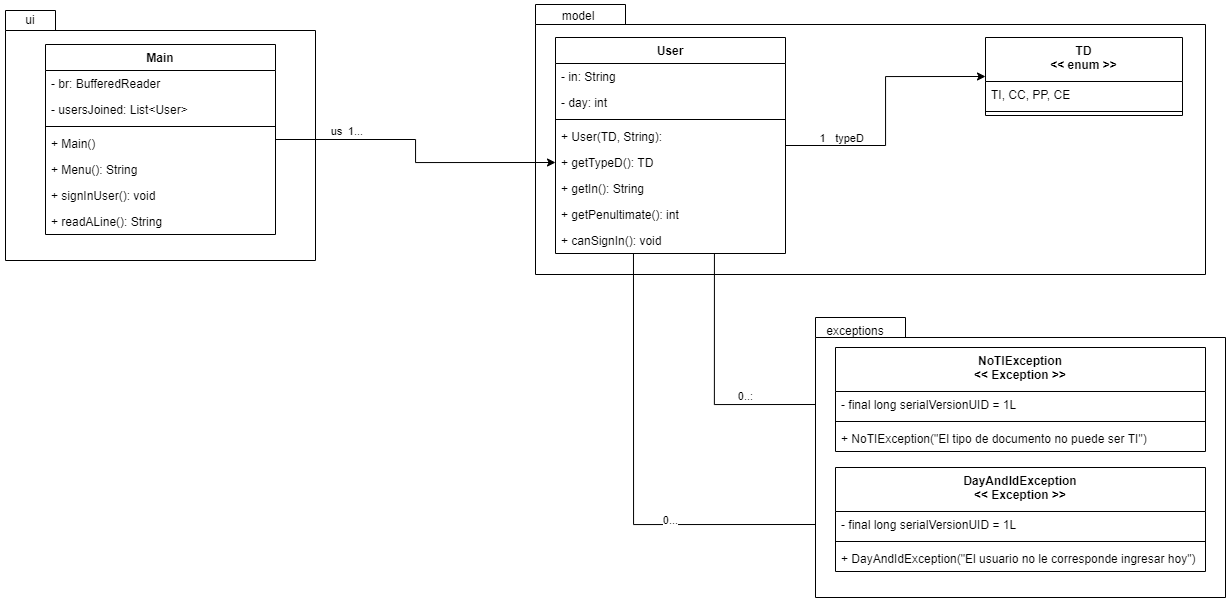

The diagram above was exported from draw.io. Its source (the exported page's mxGraphModel, read from the mxfile embedded in the PNG):
<mxGraphModel dx="2675" dy="567" grid="1" gridSize="10" guides="1" tooltips="1" connect="1" arrows="1" fold="1" page="1" pageScale="1" pageWidth="827" pageHeight="1169" math="0" shadow="0">
  <root>
    <mxCell id="0" />
    <mxCell id="1" parent="0" />
    <mxCell id="ymy47A_KCnwilzwSXrFA-35" value="" style="shape=folder;fontStyle=1;spacingTop=10;tabWidth=50;tabHeight=20;tabPosition=left;html=1;" vertex="1" parent="1">
      <mxGeometry x="-1310" y="450" width="310" height="250" as="geometry" />
    </mxCell>
    <mxCell id="ymy47A_KCnwilzwSXrFA-30" value="" style="shape=folder;fontStyle=1;spacingTop=10;tabWidth=90;tabHeight=20;tabPosition=left;html=1;" vertex="1" parent="1">
      <mxGeometry x="-780" y="444" width="670" height="270" as="geometry" />
    </mxCell>
    <mxCell id="svylWSgorgewVEkvFQ7W-18" style="edgeStyle=orthogonalEdgeStyle;rounded=0;orthogonalLoop=1;jettySize=auto;html=1;entryX=0;entryY=0.5;entryDx=0;entryDy=0;" parent="1" source="svylWSgorgewVEkvFQ7W-1" target="svylWSgorgewVEkvFQ7W-8" edge="1">
      <mxGeometry relative="1" as="geometry" />
    </mxCell>
    <mxCell id="svylWSgorgewVEkvFQ7W-19" value="typeD" style="edgeLabel;html=1;align=center;verticalAlign=middle;resizable=0;points=[];" parent="svylWSgorgewVEkvFQ7W-18" vertex="1" connectable="0">
      <mxGeometry x="0.4935" y="1" relative="1" as="geometry">
        <mxPoint x="-69" y="62" as="offset" />
      </mxGeometry>
    </mxCell>
    <mxCell id="svylWSgorgewVEkvFQ7W-20" value="1" style="edgeLabel;html=1;align=center;verticalAlign=middle;resizable=0;points=[];" parent="svylWSgorgewVEkvFQ7W-18" vertex="1" connectable="0">
      <mxGeometry x="-0.3577" y="1" relative="1" as="geometry">
        <mxPoint x="-49" y="-7" as="offset" />
      </mxGeometry>
    </mxCell>
    <mxCell id="ymy47A_KCnwilzwSXrFA-24" style="edgeStyle=orthogonalEdgeStyle;rounded=0;orthogonalLoop=1;jettySize=auto;html=1;entryX=0;entryY=0.5;entryDx=0;entryDy=0;exitX=0.691;exitY=1;exitDx=0;exitDy=0;exitPerimeter=0;" edge="1" parent="1" source="ymy47A_KCnwilzwSXrFA-4" target="ymy47A_KCnwilzwSXrFA-16">
      <mxGeometry relative="1" as="geometry" />
    </mxCell>
    <mxCell id="ymy47A_KCnwilzwSXrFA-26" value="0..:" style="edgeLabel;html=1;align=center;verticalAlign=middle;resizable=0;points=[];" vertex="1" connectable="0" parent="ymy47A_KCnwilzwSXrFA-24">
      <mxGeometry x="0.1273" y="2" relative="1" as="geometry">
        <mxPoint x="29" y="-7" as="offset" />
      </mxGeometry>
    </mxCell>
    <mxCell id="ymy47A_KCnwilzwSXrFA-25" style="edgeStyle=orthogonalEdgeStyle;rounded=0;orthogonalLoop=1;jettySize=auto;html=1;entryX=0;entryY=0.5;entryDx=0;entryDy=0;exitX=0.339;exitY=1;exitDx=0;exitDy=0;exitPerimeter=0;" edge="1" parent="1" source="ymy47A_KCnwilzwSXrFA-4" target="ymy47A_KCnwilzwSXrFA-20">
      <mxGeometry relative="1" as="geometry" />
    </mxCell>
    <mxCell id="ymy47A_KCnwilzwSXrFA-27" value="0..." style="edgeLabel;html=1;align=center;verticalAlign=middle;resizable=0;points=[];" vertex="1" connectable="0" parent="ymy47A_KCnwilzwSXrFA-25">
      <mxGeometry x="0.298" relative="1" as="geometry">
        <mxPoint y="-5" as="offset" />
      </mxGeometry>
    </mxCell>
    <mxCell id="svylWSgorgewVEkvFQ7W-1" value="User" style="swimlane;fontStyle=1;align=center;verticalAlign=top;childLayout=stackLayout;horizontal=1;startSize=26;horizontalStack=0;resizeParent=1;resizeParentMax=0;resizeLast=0;collapsible=1;marginBottom=0;" parent="1" vertex="1">
      <mxGeometry x="-760" y="477" width="230" height="216" as="geometry" />
    </mxCell>
    <mxCell id="svylWSgorgewVEkvFQ7W-7" value="- in: String" style="text;strokeColor=none;fillColor=none;align=left;verticalAlign=top;spacingLeft=4;spacingRight=4;overflow=hidden;rotatable=0;points=[[0,0.5],[1,0.5]];portConstraint=eastwest;" parent="svylWSgorgewVEkvFQ7W-1" vertex="1">
      <mxGeometry y="26" width="230" height="26" as="geometry" />
    </mxCell>
    <mxCell id="ymy47A_KCnwilzwSXrFA-1" value="- day: int" style="text;strokeColor=none;fillColor=none;align=left;verticalAlign=top;spacingLeft=4;spacingRight=4;overflow=hidden;rotatable=0;points=[[0,0.5],[1,0.5]];portConstraint=eastwest;" vertex="1" parent="svylWSgorgewVEkvFQ7W-1">
      <mxGeometry y="52" width="230" height="26" as="geometry" />
    </mxCell>
    <mxCell id="svylWSgorgewVEkvFQ7W-2" value="" style="line;strokeWidth=1;fillColor=none;align=left;verticalAlign=middle;spacingTop=-1;spacingLeft=3;spacingRight=3;rotatable=0;labelPosition=right;points=[];portConstraint=eastwest;" parent="svylWSgorgewVEkvFQ7W-1" vertex="1">
      <mxGeometry y="78" width="230" height="8" as="geometry" />
    </mxCell>
    <mxCell id="svylWSgorgewVEkvFQ7W-5" value="+ User(TD, String):" style="text;strokeColor=none;fillColor=none;align=left;verticalAlign=top;spacingLeft=4;spacingRight=4;overflow=hidden;rotatable=0;points=[[0,0.5],[1,0.5]];portConstraint=eastwest;" parent="svylWSgorgewVEkvFQ7W-1" vertex="1">
      <mxGeometry y="86" width="230" height="26" as="geometry" />
    </mxCell>
    <mxCell id="ymy47A_KCnwilzwSXrFA-2" value="+ getTypeD(): TD" style="text;strokeColor=none;fillColor=none;align=left;verticalAlign=top;spacingLeft=4;spacingRight=4;overflow=hidden;rotatable=0;points=[[0,0.5],[1,0.5]];portConstraint=eastwest;" vertex="1" parent="svylWSgorgewVEkvFQ7W-1">
      <mxGeometry y="112" width="230" height="26" as="geometry" />
    </mxCell>
    <mxCell id="ymy47A_KCnwilzwSXrFA-3" value="+ getIn(): String" style="text;strokeColor=none;fillColor=none;align=left;verticalAlign=top;spacingLeft=4;spacingRight=4;overflow=hidden;rotatable=0;points=[[0,0.5],[1,0.5]];portConstraint=eastwest;" vertex="1" parent="svylWSgorgewVEkvFQ7W-1">
      <mxGeometry y="138" width="230" height="26" as="geometry" />
    </mxCell>
    <mxCell id="ymy47A_KCnwilzwSXrFA-5" value="+ getPenultimate(): int" style="text;strokeColor=none;fillColor=none;align=left;verticalAlign=top;spacingLeft=4;spacingRight=4;overflow=hidden;rotatable=0;points=[[0,0.5],[1,0.5]];portConstraint=eastwest;" vertex="1" parent="svylWSgorgewVEkvFQ7W-1">
      <mxGeometry y="164" width="230" height="26" as="geometry" />
    </mxCell>
    <mxCell id="ymy47A_KCnwilzwSXrFA-4" value="+ canSignIn(): void" style="text;strokeColor=none;fillColor=none;align=left;verticalAlign=top;spacingLeft=4;spacingRight=4;overflow=hidden;rotatable=0;points=[[0,0.5],[1,0.5]];portConstraint=eastwest;" vertex="1" parent="svylWSgorgewVEkvFQ7W-1">
      <mxGeometry y="190" width="230" height="26" as="geometry" />
    </mxCell>
    <mxCell id="svylWSgorgewVEkvFQ7W-8" value="TD&#10;&lt;&lt; enum &gt;&gt;" style="swimlane;fontStyle=1;align=center;verticalAlign=top;childLayout=stackLayout;horizontal=1;startSize=44;horizontalStack=0;resizeParent=1;resizeParentMax=0;resizeLast=0;collapsible=1;marginBottom=0;" parent="1" vertex="1">
      <mxGeometry x="-330" y="477" width="197" height="78" as="geometry" />
    </mxCell>
    <mxCell id="svylWSgorgewVEkvFQ7W-9" value="TI, CC, PP, CE" style="text;strokeColor=none;fillColor=none;align=left;verticalAlign=top;spacingLeft=4;spacingRight=4;overflow=hidden;rotatable=0;points=[[0,0.5],[1,0.5]];portConstraint=eastwest;" parent="svylWSgorgewVEkvFQ7W-8" vertex="1">
      <mxGeometry y="44" width="197" height="26" as="geometry" />
    </mxCell>
    <mxCell id="svylWSgorgewVEkvFQ7W-10" value="" style="line;strokeWidth=1;fillColor=none;align=left;verticalAlign=middle;spacingTop=-1;spacingLeft=3;spacingRight=3;rotatable=0;labelPosition=right;points=[];portConstraint=eastwest;" parent="svylWSgorgewVEkvFQ7W-8" vertex="1">
      <mxGeometry y="70" width="197" height="8" as="geometry" />
    </mxCell>
    <mxCell id="ymy47A_KCnwilzwSXrFA-32" style="edgeStyle=orthogonalEdgeStyle;rounded=0;orthogonalLoop=1;jettySize=auto;html=1;entryX=0;entryY=0.5;entryDx=0;entryDy=0;" edge="1" parent="1" source="ymy47A_KCnwilzwSXrFA-6" target="ymy47A_KCnwilzwSXrFA-2">
      <mxGeometry relative="1" as="geometry" />
    </mxCell>
    <mxCell id="ymy47A_KCnwilzwSXrFA-33" value="us" style="edgeLabel;html=1;align=center;verticalAlign=middle;resizable=0;points=[];" vertex="1" connectable="0" parent="ymy47A_KCnwilzwSXrFA-32">
      <mxGeometry x="-0.4136" y="-2" relative="1" as="geometry">
        <mxPoint x="-29" y="-11" as="offset" />
      </mxGeometry>
    </mxCell>
    <mxCell id="ymy47A_KCnwilzwSXrFA-34" value="1..." style="edgeLabel;html=1;align=center;verticalAlign=middle;resizable=0;points=[];" vertex="1" connectable="0" parent="ymy47A_KCnwilzwSXrFA-32">
      <mxGeometry x="-0.4026" relative="1" as="geometry">
        <mxPoint x="-11" y="-9" as="offset" />
      </mxGeometry>
    </mxCell>
    <mxCell id="ymy47A_KCnwilzwSXrFA-6" value="Main" style="swimlane;fontStyle=1;align=center;verticalAlign=top;childLayout=stackLayout;horizontal=1;startSize=26;horizontalStack=0;resizeParent=1;resizeParentMax=0;resizeLast=0;collapsible=1;marginBottom=0;" vertex="1" parent="1">
      <mxGeometry x="-1270" y="484" width="230" height="190" as="geometry" />
    </mxCell>
    <mxCell id="ymy47A_KCnwilzwSXrFA-7" value="- br: BufferedReader" style="text;strokeColor=none;fillColor=none;align=left;verticalAlign=top;spacingLeft=4;spacingRight=4;overflow=hidden;rotatable=0;points=[[0,0.5],[1,0.5]];portConstraint=eastwest;" vertex="1" parent="ymy47A_KCnwilzwSXrFA-6">
      <mxGeometry y="26" width="230" height="26" as="geometry" />
    </mxCell>
    <mxCell id="ymy47A_KCnwilzwSXrFA-8" value="- usersJoined: List&lt;User&gt;" style="text;strokeColor=none;fillColor=none;align=left;verticalAlign=top;spacingLeft=4;spacingRight=4;overflow=hidden;rotatable=0;points=[[0,0.5],[1,0.5]];portConstraint=eastwest;" vertex="1" parent="ymy47A_KCnwilzwSXrFA-6">
      <mxGeometry y="52" width="230" height="26" as="geometry" />
    </mxCell>
    <mxCell id="ymy47A_KCnwilzwSXrFA-9" value="" style="line;strokeWidth=1;fillColor=none;align=left;verticalAlign=middle;spacingTop=-1;spacingLeft=3;spacingRight=3;rotatable=0;labelPosition=right;points=[];portConstraint=eastwest;" vertex="1" parent="ymy47A_KCnwilzwSXrFA-6">
      <mxGeometry y="78" width="230" height="8" as="geometry" />
    </mxCell>
    <mxCell id="ymy47A_KCnwilzwSXrFA-10" value="+ Main()" style="text;strokeColor=none;fillColor=none;align=left;verticalAlign=top;spacingLeft=4;spacingRight=4;overflow=hidden;rotatable=0;points=[[0,0.5],[1,0.5]];portConstraint=eastwest;" vertex="1" parent="ymy47A_KCnwilzwSXrFA-6">
      <mxGeometry y="86" width="230" height="26" as="geometry" />
    </mxCell>
    <mxCell id="ymy47A_KCnwilzwSXrFA-11" value="+ Menu(): String" style="text;strokeColor=none;fillColor=none;align=left;verticalAlign=top;spacingLeft=4;spacingRight=4;overflow=hidden;rotatable=0;points=[[0,0.5],[1,0.5]];portConstraint=eastwest;" vertex="1" parent="ymy47A_KCnwilzwSXrFA-6">
      <mxGeometry y="112" width="230" height="26" as="geometry" />
    </mxCell>
    <mxCell id="ymy47A_KCnwilzwSXrFA-12" value="+ signInUser(): void" style="text;strokeColor=none;fillColor=none;align=left;verticalAlign=top;spacingLeft=4;spacingRight=4;overflow=hidden;rotatable=0;points=[[0,0.5],[1,0.5]];portConstraint=eastwest;" vertex="1" parent="ymy47A_KCnwilzwSXrFA-6">
      <mxGeometry y="138" width="230" height="26" as="geometry" />
    </mxCell>
    <mxCell id="ymy47A_KCnwilzwSXrFA-13" value="+ readALine(): String" style="text;strokeColor=none;fillColor=none;align=left;verticalAlign=top;spacingLeft=4;spacingRight=4;overflow=hidden;rotatable=0;points=[[0,0.5],[1,0.5]];portConstraint=eastwest;" vertex="1" parent="ymy47A_KCnwilzwSXrFA-6">
      <mxGeometry y="164" width="230" height="26" as="geometry" />
    </mxCell>
    <mxCell id="ymy47A_KCnwilzwSXrFA-28" value="" style="shape=folder;fontStyle=1;spacingTop=10;tabWidth=90;tabHeight=20;tabPosition=left;html=1;" vertex="1" parent="1">
      <mxGeometry x="-500" y="757" width="410" height="280" as="geometry" />
    </mxCell>
    <mxCell id="ymy47A_KCnwilzwSXrFA-15" value="NoTIException&#10;&lt;&lt; Exception &gt;&gt;" style="swimlane;fontStyle=1;align=center;verticalAlign=top;childLayout=stackLayout;horizontal=1;startSize=44;horizontalStack=0;resizeParent=1;resizeParentMax=0;resizeLast=0;collapsible=1;marginBottom=0;" vertex="1" parent="1">
      <mxGeometry x="-480" y="787" width="370" height="104" as="geometry" />
    </mxCell>
    <mxCell id="ymy47A_KCnwilzwSXrFA-16" value="- final long serialVersionUID = 1L" style="text;strokeColor=none;fillColor=none;align=left;verticalAlign=top;spacingLeft=4;spacingRight=4;overflow=hidden;rotatable=0;points=[[0,0.5],[1,0.5]];portConstraint=eastwest;" vertex="1" parent="ymy47A_KCnwilzwSXrFA-15">
      <mxGeometry y="44" width="370" height="26" as="geometry" />
    </mxCell>
    <mxCell id="ymy47A_KCnwilzwSXrFA-17" value="" style="line;strokeWidth=1;fillColor=none;align=left;verticalAlign=middle;spacingTop=-1;spacingLeft=3;spacingRight=3;rotatable=0;labelPosition=right;points=[];portConstraint=eastwest;" vertex="1" parent="ymy47A_KCnwilzwSXrFA-15">
      <mxGeometry y="70" width="370" height="8" as="geometry" />
    </mxCell>
    <mxCell id="ymy47A_KCnwilzwSXrFA-18" value="+ NoTIException(&quot;El tipo de documento no puede ser TI&quot;)" style="text;strokeColor=none;fillColor=none;align=left;verticalAlign=top;spacingLeft=4;spacingRight=4;overflow=hidden;rotatable=0;points=[[0,0.5],[1,0.5]];portConstraint=eastwest;" vertex="1" parent="ymy47A_KCnwilzwSXrFA-15">
      <mxGeometry y="78" width="370" height="26" as="geometry" />
    </mxCell>
    <mxCell id="ymy47A_KCnwilzwSXrFA-19" value="DayAndIdException&#10;&lt;&lt; Exception &gt;&gt;" style="swimlane;fontStyle=1;align=center;verticalAlign=top;childLayout=stackLayout;horizontal=1;startSize=44;horizontalStack=0;resizeParent=1;resizeParentMax=0;resizeLast=0;collapsible=1;marginBottom=0;" vertex="1" parent="1">
      <mxGeometry x="-480" y="907" width="370" height="104" as="geometry" />
    </mxCell>
    <mxCell id="ymy47A_KCnwilzwSXrFA-20" value="- final long serialVersionUID = 1L" style="text;strokeColor=none;fillColor=none;align=left;verticalAlign=top;spacingLeft=4;spacingRight=4;overflow=hidden;rotatable=0;points=[[0,0.5],[1,0.5]];portConstraint=eastwest;" vertex="1" parent="ymy47A_KCnwilzwSXrFA-19">
      <mxGeometry y="44" width="370" height="26" as="geometry" />
    </mxCell>
    <mxCell id="ymy47A_KCnwilzwSXrFA-21" value="" style="line;strokeWidth=1;fillColor=none;align=left;verticalAlign=middle;spacingTop=-1;spacingLeft=3;spacingRight=3;rotatable=0;labelPosition=right;points=[];portConstraint=eastwest;" vertex="1" parent="ymy47A_KCnwilzwSXrFA-19">
      <mxGeometry y="70" width="370" height="8" as="geometry" />
    </mxCell>
    <mxCell id="ymy47A_KCnwilzwSXrFA-22" value="+ DayAndIdException(&quot;El usuario no le corresponde ingresar hoy&quot;)" style="text;strokeColor=none;fillColor=none;align=left;verticalAlign=top;spacingLeft=4;spacingRight=4;overflow=hidden;rotatable=0;points=[[0,0.5],[1,0.5]];portConstraint=eastwest;" vertex="1" parent="ymy47A_KCnwilzwSXrFA-19">
      <mxGeometry y="78" width="370" height="26" as="geometry" />
    </mxCell>
    <mxCell id="ymy47A_KCnwilzwSXrFA-29" value="exceptions" style="text;html=1;strokeColor=none;fillColor=none;align=center;verticalAlign=middle;whiteSpace=wrap;rounded=0;" vertex="1" parent="1">
      <mxGeometry x="-490" y="755" width="60" height="30" as="geometry" />
    </mxCell>
    <mxCell id="ymy47A_KCnwilzwSXrFA-31" value="model" style="text;html=1;strokeColor=none;fillColor=none;align=center;verticalAlign=middle;whiteSpace=wrap;rounded=0;" vertex="1" parent="1">
      <mxGeometry x="-767" y="440" width="60" height="30" as="geometry" />
    </mxCell>
    <mxCell id="ymy47A_KCnwilzwSXrFA-36" value="ui" style="text;html=1;strokeColor=none;fillColor=none;align=center;verticalAlign=middle;whiteSpace=wrap;rounded=0;" vertex="1" parent="1">
      <mxGeometry x="-1315" y="444" width="60" height="30" as="geometry" />
    </mxCell>
  </root>
</mxGraphModel>